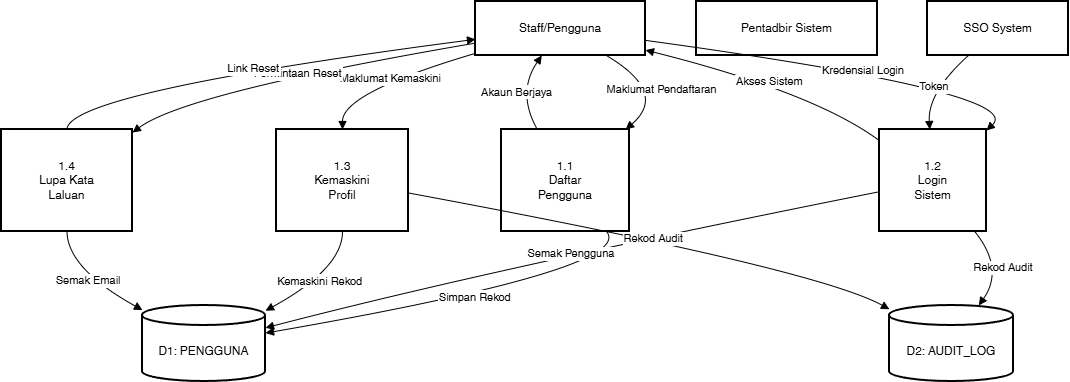

The diagram above was exported from draw.io. Its source (the exported page's mxGraphModel, read from the mxfile embedded in the PNG):
<mxGraphModel dx="1659" dy="980" grid="1" gridSize="10" guides="1" tooltips="1" connect="1" arrows="1" fold="1" page="1" pageScale="1" pageWidth="850" pageHeight="1100" math="0" shadow="0">
  <root>
    <mxCell id="0" />
    <mxCell id="1" parent="0" />
    <mxCell id="AqZyDOdYkLcyxsE8xiy7-1" value="Staff/Pengguna" style="whiteSpace=wrap;strokeWidth=2;" vertex="1" parent="1">
      <mxGeometry x="494" y="20" width="170" height="54" as="geometry" />
    </mxCell>
    <mxCell id="AqZyDOdYkLcyxsE8xiy7-2" value="Pentadbir Sistem" style="whiteSpace=wrap;strokeWidth=2;" vertex="1" parent="1">
      <mxGeometry x="715" y="20" width="181" height="54" as="geometry" />
    </mxCell>
    <mxCell id="AqZyDOdYkLcyxsE8xiy7-3" value="SSO System" style="whiteSpace=wrap;strokeWidth=2;" vertex="1" parent="1">
      <mxGeometry x="946" y="20" width="141" height="54" as="geometry" />
    </mxCell>
    <mxCell id="AqZyDOdYkLcyxsE8xiy7-4" value="1.1&#10;Daftar&#10;Pengguna" style="whiteSpace=wrap;strokeWidth=2;" vertex="1" parent="1">
      <mxGeometry x="520" y="148" width="128" height="102" as="geometry" />
    </mxCell>
    <mxCell id="AqZyDOdYkLcyxsE8xiy7-5" value="D1: PENGGUNA" style="shape=cylinder3;boundedLbl=1;backgroundOutline=1;size=10;strokeWidth=2;whiteSpace=wrap;" vertex="1" parent="1">
      <mxGeometry x="161" y="324" width="123" height="76" as="geometry" />
    </mxCell>
    <mxCell id="AqZyDOdYkLcyxsE8xiy7-6" value="1.2&#10;Login&#10;Sistem" style="whiteSpace=wrap;strokeWidth=2;" vertex="1" parent="1">
      <mxGeometry x="898" y="148" width="107" height="102" as="geometry" />
    </mxCell>
    <mxCell id="AqZyDOdYkLcyxsE8xiy7-7" value="D2: AUDIT_LOG" style="shape=cylinder3;boundedLbl=1;backgroundOutline=1;size=10;strokeWidth=2;whiteSpace=wrap;" vertex="1" parent="1">
      <mxGeometry x="908" y="324" width="124" height="76" as="geometry" />
    </mxCell>
    <mxCell id="AqZyDOdYkLcyxsE8xiy7-8" value="1.3&#10;Kemaskini&#10;Profil" style="whiteSpace=wrap;strokeWidth=2;" vertex="1" parent="1">
      <mxGeometry x="295" y="148" width="132" height="102" as="geometry" />
    </mxCell>
    <mxCell id="AqZyDOdYkLcyxsE8xiy7-9" value="1.4&#10;Lupa Kata&#10;Laluan" style="whiteSpace=wrap;strokeWidth=2;" vertex="1" parent="1">
      <mxGeometry x="20" y="148" width="131" height="102" as="geometry" />
    </mxCell>
    <mxCell id="AqZyDOdYkLcyxsE8xiy7-10" value="Maklumat Pendaftaran" style="curved=1;startArrow=none;endArrow=block;exitX=0.77;exitY=1;entryX=0.97;entryY=0;rounded=0;" edge="1" parent="1" source="AqZyDOdYkLcyxsE8xiy7-1" target="AqZyDOdYkLcyxsE8xiy7-4">
      <mxGeometry relative="1" as="geometry">
        <Array as="points">
          <mxPoint x="687" y="111" />
        </Array>
      </mxGeometry>
    </mxCell>
    <mxCell id="AqZyDOdYkLcyxsE8xiy7-11" value="Simpan Rekod" style="curved=1;startArrow=none;endArrow=block;exitX=0.82;exitY=1;entryX=1.01;entryY=0.36;rounded=0;" edge="1" parent="1" source="AqZyDOdYkLcyxsE8xiy7-4" target="AqZyDOdYkLcyxsE8xiy7-5">
      <mxGeometry relative="1" as="geometry">
        <Array as="points">
          <mxPoint x="656" y="287" />
        </Array>
      </mxGeometry>
    </mxCell>
    <mxCell id="AqZyDOdYkLcyxsE8xiy7-12" value="Akaun Berjaya" style="curved=1;startArrow=none;endArrow=block;exitX=0.28;exitY=0;entryX=0.39;entryY=1;rounded=0;" edge="1" parent="1" source="AqZyDOdYkLcyxsE8xiy7-4" target="AqZyDOdYkLcyxsE8xiy7-1">
      <mxGeometry relative="1" as="geometry">
        <Array as="points">
          <mxPoint x="535" y="111" />
        </Array>
      </mxGeometry>
    </mxCell>
    <mxCell id="AqZyDOdYkLcyxsE8xiy7-13" value="Kredensial Login" style="curved=1;startArrow=none;endArrow=block;exitX=1;exitY=0.72;entryX=1;entryY=0.01;rounded=0;" edge="1" parent="1" source="AqZyDOdYkLcyxsE8xiy7-1" target="AqZyDOdYkLcyxsE8xiy7-6">
      <mxGeometry relative="1" as="geometry">
        <Array as="points">
          <mxPoint x="1045" y="111" />
        </Array>
      </mxGeometry>
    </mxCell>
    <mxCell id="AqZyDOdYkLcyxsE8xiy7-14" value="Token" style="curved=1;startArrow=none;endArrow=block;exitX=0.29;exitY=1;entryX=0.47;entryY=0;rounded=0;" edge="1" parent="1" source="AqZyDOdYkLcyxsE8xiy7-3" target="AqZyDOdYkLcyxsE8xiy7-6">
      <mxGeometry relative="1" as="geometry">
        <Array as="points">
          <mxPoint x="946" y="111" />
        </Array>
      </mxGeometry>
    </mxCell>
    <mxCell id="AqZyDOdYkLcyxsE8xiy7-15" value="Semak Pengguna" style="curved=1;startArrow=none;endArrow=block;exitX=0;exitY=0.61;entryX=1.01;entryY=0.29;rounded=0;" edge="1" parent="1" source="AqZyDOdYkLcyxsE8xiy7-6" target="AqZyDOdYkLcyxsE8xiy7-5">
      <mxGeometry relative="1" as="geometry">
        <Array as="points">
          <mxPoint x="512" y="287" />
        </Array>
      </mxGeometry>
    </mxCell>
    <mxCell id="AqZyDOdYkLcyxsE8xiy7-16" value="Rekod Audit" style="curved=1;startArrow=none;endArrow=block;exitX=0.89;exitY=1;entryX=0.72;entryY=0;rounded=0;" edge="1" parent="1" source="AqZyDOdYkLcyxsE8xiy7-6" target="AqZyDOdYkLcyxsE8xiy7-7">
      <mxGeometry relative="1" as="geometry">
        <Array as="points">
          <mxPoint x="1023" y="287" />
        </Array>
      </mxGeometry>
    </mxCell>
    <mxCell id="AqZyDOdYkLcyxsE8xiy7-17" value="Akses Sistem" style="curved=1;startArrow=none;endArrow=block;exitX=0;exitY=0.11;entryX=1;entryY=0.9;rounded=0;" edge="1" parent="1" source="AqZyDOdYkLcyxsE8xiy7-6" target="AqZyDOdYkLcyxsE8xiy7-1">
      <mxGeometry relative="1" as="geometry">
        <Array as="points">
          <mxPoint x="833" y="111" />
        </Array>
      </mxGeometry>
    </mxCell>
    <mxCell id="AqZyDOdYkLcyxsE8xiy7-18" value="Maklumat Kemaskini" style="curved=1;startArrow=none;endArrow=block;exitX=0;exitY=0.96;entryX=0.5;entryY=0;rounded=0;" edge="1" parent="1" source="AqZyDOdYkLcyxsE8xiy7-1" target="AqZyDOdYkLcyxsE8xiy7-8">
      <mxGeometry relative="1" as="geometry">
        <Array as="points">
          <mxPoint x="361" y="111" />
        </Array>
      </mxGeometry>
    </mxCell>
    <mxCell id="AqZyDOdYkLcyxsE8xiy7-19" value="Kemaskini Rekod" style="curved=1;startArrow=none;endArrow=block;exitX=0.5;exitY=1;entryX=1.01;entryY=0.06;rounded=0;" edge="1" parent="1" source="AqZyDOdYkLcyxsE8xiy7-8" target="AqZyDOdYkLcyxsE8xiy7-5">
      <mxGeometry relative="1" as="geometry">
        <Array as="points">
          <mxPoint x="361" y="287" />
        </Array>
      </mxGeometry>
    </mxCell>
    <mxCell id="AqZyDOdYkLcyxsE8xiy7-20" value="Rekod Audit" style="curved=1;startArrow=none;endArrow=block;exitX=0.99;exitY=0.62;entryX=0;entryY=0.05;rounded=0;" edge="1" parent="1" source="AqZyDOdYkLcyxsE8xiy7-8" target="AqZyDOdYkLcyxsE8xiy7-7">
      <mxGeometry relative="1" as="geometry">
        <Array as="points">
          <mxPoint x="834" y="287" />
        </Array>
      </mxGeometry>
    </mxCell>
    <mxCell id="AqZyDOdYkLcyxsE8xiy7-21" value="Permintaan Reset" style="curved=1;startArrow=none;endArrow=block;exitX=0;exitY=0.77;entryX=1;entryY=0.03;rounded=0;" edge="1" parent="1" source="AqZyDOdYkLcyxsE8xiy7-1" target="AqZyDOdYkLcyxsE8xiy7-9">
      <mxGeometry relative="1" as="geometry">
        <Array as="points">
          <mxPoint x="205" y="111" />
        </Array>
      </mxGeometry>
    </mxCell>
    <mxCell id="AqZyDOdYkLcyxsE8xiy7-22" value="Semak Email" style="curved=1;startArrow=none;endArrow=block;exitX=0.5;exitY=1;entryX=0;entryY=0.06;rounded=0;" edge="1" parent="1" source="AqZyDOdYkLcyxsE8xiy7-9" target="AqZyDOdYkLcyxsE8xiy7-5">
      <mxGeometry relative="1" as="geometry">
        <Array as="points">
          <mxPoint x="86" y="287" />
        </Array>
      </mxGeometry>
    </mxCell>
    <mxCell id="AqZyDOdYkLcyxsE8xiy7-23" value="Link Reset" style="curved=1;startArrow=none;endArrow=block;exitX=0.5;exitY=0;entryX=0;entryY=0.7;rounded=0;" edge="1" parent="1" source="AqZyDOdYkLcyxsE8xiy7-9" target="AqZyDOdYkLcyxsE8xiy7-1">
      <mxGeometry relative="1" as="geometry">
        <Array as="points">
          <mxPoint x="86" y="111" />
        </Array>
      </mxGeometry>
    </mxCell>
  </root>
</mxGraphModel>